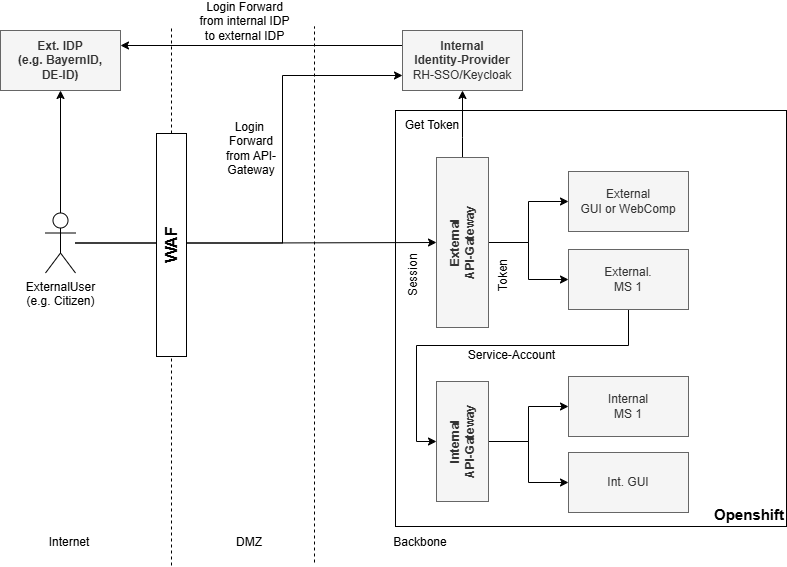

The diagram above was exported from draw.io. Its source (the exported page's mxGraphModel, read from the mxfile embedded in the PNG):
<mxGraphModel dx="3058" dy="914" grid="0" gridSize="10" guides="1" tooltips="1" connect="1" arrows="1" fold="1" page="0" pageScale="1" pageWidth="827" pageHeight="1169" math="0" shadow="0">
  <root>
    <mxCell id="0" />
    <mxCell id="1" parent="0" />
    <mxCell id="deOBwp35yAygU-hHCusY-14" parent="1" style="rounded=0;whiteSpace=wrap;html=1;verticalAlign=bottom;align=right;fontStyle=1;fontSize=15;" value="Openshift" vertex="1">
      <mxGeometry height="416" width="391" x="-83" y="246" as="geometry" />
    </mxCell>
    <mxCell id="deOBwp35yAygU-hHCusY-27" edge="1" parent="1" source="deOBwp35yAygU-hHCusY-1" style="edgeStyle=orthogonalEdgeStyle;rounded=0;orthogonalLoop=1;jettySize=auto;html=1;entryX=0;entryY=0.5;entryDx=0;entryDy=0;" target="deOBwp35yAygU-hHCusY-18">
      <mxGeometry relative="1" as="geometry" />
    </mxCell>
    <mxCell id="deOBwp35yAygU-hHCusY-29" edge="1" parent="1" source="deOBwp35yAygU-hHCusY-1" style="edgeStyle=orthogonalEdgeStyle;rounded=0;orthogonalLoop=1;jettySize=auto;html=1;entryX=0;entryY=0.75;entryDx=0;entryDy=0;" target="deOBwp35yAygU-hHCusY-15">
      <mxGeometry relative="1" as="geometry">
        <Array as="points">
          <mxPoint x="-196" y="379" />
          <mxPoint x="-196" y="211" />
        </Array>
      </mxGeometry>
    </mxCell>
    <mxCell id="deOBwp35yAygU-hHCusY-30" edge="1" parent="1" source="deOBwp35yAygU-hHCusY-1" style="edgeStyle=orthogonalEdgeStyle;rounded=0;orthogonalLoop=1;jettySize=auto;html=1;exitX=0.5;exitY=0;exitDx=0;exitDy=0;exitPerimeter=0;entryX=0.5;entryY=1;entryDx=0;entryDy=0;" target="deOBwp35yAygU-hHCusY-8">
      <mxGeometry relative="1" as="geometry" />
    </mxCell>
    <mxCell id="deOBwp35yAygU-hHCusY-1" parent="1" style="shape=umlActor;verticalLabelPosition=bottom;verticalAlign=top;html=1;outlineConnect=0;" value="ExternalUser&lt;br&gt;(e.g. Citizen)" vertex="1">
      <mxGeometry height="60" width="30" x="-433" y="348.5" as="geometry" />
    </mxCell>
    <mxCell id="deOBwp35yAygU-hHCusY-6" edge="1" parent="1" style="endArrow=none;dashed=1;html=1;rounded=0;" value="">
      <mxGeometry height="50" relative="1" width="50" as="geometry">
        <mxPoint x="-307" y="701" as="sourcePoint" />
        <mxPoint x="-307" y="162" as="targetPoint" />
      </mxGeometry>
    </mxCell>
    <mxCell id="deOBwp35yAygU-hHCusY-8" parent="1" style="rounded=0;whiteSpace=wrap;html=1;fillColor=#f5f5f5;fontColor=#333333;strokeColor=#666666;" value="&lt;b&gt;Ext. IDP&lt;/b&gt;&lt;div&gt;&lt;b&gt;(e.g. BayernID, &lt;br&gt;DE-ID)&lt;/b&gt;&lt;/div&gt;" vertex="1">
      <mxGeometry height="60" width="120" x="-478" y="166" as="geometry" />
    </mxCell>
    <mxCell id="deOBwp35yAygU-hHCusY-9" parent="1" style="rounded=0;whiteSpace=wrap;html=1;horizontal=0;fontStyle=1;fontSize=17;" value="WAF" vertex="1">
      <mxGeometry height="223" width="30" x="-322" y="269" as="geometry" />
    </mxCell>
    <mxCell id="deOBwp35yAygU-hHCusY-10" edge="1" parent="1" style="endArrow=none;dashed=1;html=1;rounded=0;" value="">
      <mxGeometry height="50" relative="1" width="50" as="geometry">
        <mxPoint x="-164" y="698" as="sourcePoint" />
        <mxPoint x="-164" y="162" as="targetPoint" />
      </mxGeometry>
    </mxCell>
    <mxCell id="deOBwp35yAygU-hHCusY-11" parent="1" style="text;html=1;whiteSpace=wrap;strokeColor=none;fillColor=none;align=center;verticalAlign=middle;rounded=0;" value="Internet" vertex="1">
      <mxGeometry height="30" width="60" x="-439" y="663" as="geometry" />
    </mxCell>
    <mxCell id="deOBwp35yAygU-hHCusY-12" parent="1" style="text;html=1;whiteSpace=wrap;strokeColor=none;fillColor=none;align=center;verticalAlign=middle;rounded=0;" value="DMZ" vertex="1">
      <mxGeometry height="30" width="60" x="-259" y="663" as="geometry" />
    </mxCell>
    <mxCell id="deOBwp35yAygU-hHCusY-13" parent="1" style="text;html=1;whiteSpace=wrap;strokeColor=none;fillColor=none;align=center;verticalAlign=middle;rounded=0;" value="Backbone" vertex="1">
      <mxGeometry height="30" width="60" x="-88" y="663" as="geometry" />
    </mxCell>
    <mxCell id="deOBwp35yAygU-hHCusY-31" edge="1" parent="1" source="deOBwp35yAygU-hHCusY-15" style="edgeStyle=orthogonalEdgeStyle;rounded=0;orthogonalLoop=1;jettySize=auto;html=1;exitX=0;exitY=0.25;exitDx=0;exitDy=0;entryX=1;entryY=0.25;entryDx=0;entryDy=0;" target="deOBwp35yAygU-hHCusY-8">
      <mxGeometry relative="1" as="geometry" />
    </mxCell>
    <mxCell id="deOBwp35yAygU-hHCusY-15" parent="1" style="rounded=0;whiteSpace=wrap;html=1;fillColor=#f5f5f5;fontColor=#333333;strokeColor=#666666;" value="&lt;b&gt;Internal&lt;br&gt;Identity-Provider&lt;/b&gt;&lt;br&gt;&lt;div&gt;RH-SSO/Keycloak&lt;/div&gt;" vertex="1">
      <mxGeometry height="60" width="120" x="-76" y="166" as="geometry" />
    </mxCell>
    <mxCell id="deOBwp35yAygU-hHCusY-23" edge="1" parent="1" source="deOBwp35yAygU-hHCusY-18" style="edgeStyle=orthogonalEdgeStyle;rounded=0;orthogonalLoop=1;jettySize=auto;html=1;exitX=1;exitY=0.5;exitDx=0;exitDy=0;entryX=0;entryY=0.5;entryDx=0;entryDy=0;" target="deOBwp35yAygU-hHCusY-19">
      <mxGeometry relative="1" as="geometry" />
    </mxCell>
    <mxCell id="deOBwp35yAygU-hHCusY-24" edge="1" parent="1" source="deOBwp35yAygU-hHCusY-18" style="edgeStyle=orthogonalEdgeStyle;rounded=0;orthogonalLoop=1;jettySize=auto;html=1;exitX=1;exitY=0.5;exitDx=0;exitDy=0;entryX=0;entryY=0.5;entryDx=0;entryDy=0;" target="deOBwp35yAygU-hHCusY-20">
      <mxGeometry relative="1" as="geometry" />
    </mxCell>
    <mxCell id="deOBwp35yAygU-hHCusY-35" edge="1" parent="1" source="deOBwp35yAygU-hHCusY-18" style="edgeStyle=orthogonalEdgeStyle;rounded=0;orthogonalLoop=1;jettySize=auto;html=1;exitX=0.5;exitY=0;exitDx=0;exitDy=0;entryX=0.5;entryY=1;entryDx=0;entryDy=0;" target="deOBwp35yAygU-hHCusY-15">
      <mxGeometry relative="1" as="geometry">
        <Array as="points">
          <mxPoint x="-16" y="273" />
        </Array>
      </mxGeometry>
    </mxCell>
    <mxCell id="deOBwp35yAygU-hHCusY-18" parent="1" style="rounded=0;whiteSpace=wrap;html=1;fillColor=#f5f5f5;fontColor=#333333;strokeColor=#666666;fontStyle=1;horizontal=0;" value="External &lt;br&gt;API-Gateway" vertex="1">
      <mxGeometry height="170" width="52" x="-42" y="293" as="geometry" />
    </mxCell>
    <mxCell id="deOBwp35yAygU-hHCusY-19" parent="1" style="rounded=0;whiteSpace=wrap;html=1;fillColor=#f5f5f5;fontColor=#333333;strokeColor=#666666;" value="External&lt;br&gt;GUI or WebComp" vertex="1">
      <mxGeometry height="60" width="120" x="90" y="307" as="geometry" />
    </mxCell>
    <mxCell id="G7TrQVHyZgQ1oMSNecuX-6" edge="1" parent="1" source="deOBwp35yAygU-hHCusY-20" style="edgeStyle=orthogonalEdgeStyle;rounded=0;orthogonalLoop=1;jettySize=auto;html=1;exitX=0.5;exitY=1;exitDx=0;exitDy=0;entryX=0;entryY=0.5;entryDx=0;entryDy=0;" target="G7TrQVHyZgQ1oMSNecuX-1">
      <mxGeometry relative="1" as="geometry" />
    </mxCell>
    <mxCell id="deOBwp35yAygU-hHCusY-20" parent="1" style="rounded=0;whiteSpace=wrap;html=1;fillColor=#f5f5f5;fontColor=#333333;strokeColor=#666666;" value="External.&lt;br&gt;MS 1" vertex="1">
      <mxGeometry height="60" width="120" x="90" y="385" as="geometry" />
    </mxCell>
    <mxCell id="deOBwp35yAygU-hHCusY-22" parent="1" style="rounded=0;whiteSpace=wrap;html=1;fillColor=#f5f5f5;fontColor=#333333;strokeColor=#666666;" value="Int. GUI" vertex="1">
      <mxGeometry height="60" width="120" x="90" y="588" as="geometry" />
    </mxCell>
    <mxCell id="deOBwp35yAygU-hHCusY-32" parent="1" style="text;html=1;whiteSpace=wrap;strokeColor=none;fillColor=none;align=center;verticalAlign=middle;rounded=0;" value="Login&amp;nbsp;&lt;br&gt;Forward&lt;div&gt;from API-Gateway&lt;/div&gt;" vertex="1">
      <mxGeometry height="30" width="60" x="-257" y="269" as="geometry" />
    </mxCell>
    <mxCell id="deOBwp35yAygU-hHCusY-33" parent="1" style="text;html=1;whiteSpace=wrap;strokeColor=none;fillColor=none;align=center;verticalAlign=middle;rounded=0;" value="Login&amp;nbsp;Forward&lt;div&gt;from internal IDP &lt;br&gt;to external IDP&lt;/div&gt;" vertex="1">
      <mxGeometry height="30" width="147" x="-307" y="142" as="geometry" />
    </mxCell>
    <mxCell id="deOBwp35yAygU-hHCusY-37" parent="1" style="text;html=1;whiteSpace=wrap;strokeColor=none;fillColor=none;align=center;verticalAlign=middle;rounded=0;" value="Get Token" vertex="1">
      <mxGeometry height="12" width="60" x="-76" y="255" as="geometry" />
    </mxCell>
    <mxCell id="deOBwp35yAygU-hHCusY-40" parent="1" style="text;html=1;whiteSpace=wrap;strokeColor=none;fillColor=none;align=center;verticalAlign=middle;rounded=0;rotation=-90;" value="Session" vertex="1">
      <mxGeometry height="30" width="60" x="-95" y="396" as="geometry" />
    </mxCell>
    <mxCell id="deOBwp35yAygU-hHCusY-41" parent="1" style="text;html=1;whiteSpace=wrap;strokeColor=none;fillColor=none;align=center;verticalAlign=middle;rounded=0;rotation=-90;" value="Token" vertex="1">
      <mxGeometry height="30" width="60" x="-5" y="396" as="geometry" />
    </mxCell>
    <mxCell id="G7TrQVHyZgQ1oMSNecuX-3" edge="1" parent="1" source="G7TrQVHyZgQ1oMSNecuX-1" style="edgeStyle=orthogonalEdgeStyle;rounded=0;orthogonalLoop=1;jettySize=auto;html=1;exitX=1;exitY=0.5;exitDx=0;exitDy=0;entryX=0;entryY=0.5;entryDx=0;entryDy=0;" target="deOBwp35yAygU-hHCusY-22">
      <mxGeometry relative="1" as="geometry" />
    </mxCell>
    <mxCell id="G7TrQVHyZgQ1oMSNecuX-4" edge="1" parent="1" source="G7TrQVHyZgQ1oMSNecuX-1" style="edgeStyle=orthogonalEdgeStyle;rounded=0;orthogonalLoop=1;jettySize=auto;html=1;exitX=1;exitY=0.5;exitDx=0;exitDy=0;entryX=0;entryY=0.5;entryDx=0;entryDy=0;" target="G7TrQVHyZgQ1oMSNecuX-2">
      <mxGeometry relative="1" as="geometry" />
    </mxCell>
    <mxCell id="G7TrQVHyZgQ1oMSNecuX-1" parent="1" style="rounded=0;whiteSpace=wrap;html=1;fillColor=#f5f5f5;fontColor=#333333;strokeColor=#666666;fontStyle=1;horizontal=0;" value="Internal&lt;br&gt;API-Gateway" vertex="1">
      <mxGeometry height="120" width="52" x="-42" y="517" as="geometry" />
    </mxCell>
    <mxCell id="G7TrQVHyZgQ1oMSNecuX-2" parent="1" style="rounded=0;whiteSpace=wrap;html=1;fillColor=#f5f5f5;fontColor=#333333;strokeColor=#666666;" value="Internal&lt;br&gt;MS 1" vertex="1">
      <mxGeometry height="60" width="120" x="90" y="512" as="geometry" />
    </mxCell>
    <mxCell id="G7TrQVHyZgQ1oMSNecuX-7" parent="1" style="text;html=1;whiteSpace=wrap;strokeColor=none;fillColor=none;align=center;verticalAlign=middle;rounded=0;" value="Service-Account" vertex="1">
      <mxGeometry height="12" width="99" x="-16" y="485" as="geometry" />
    </mxCell>
  </root>
</mxGraphModel>